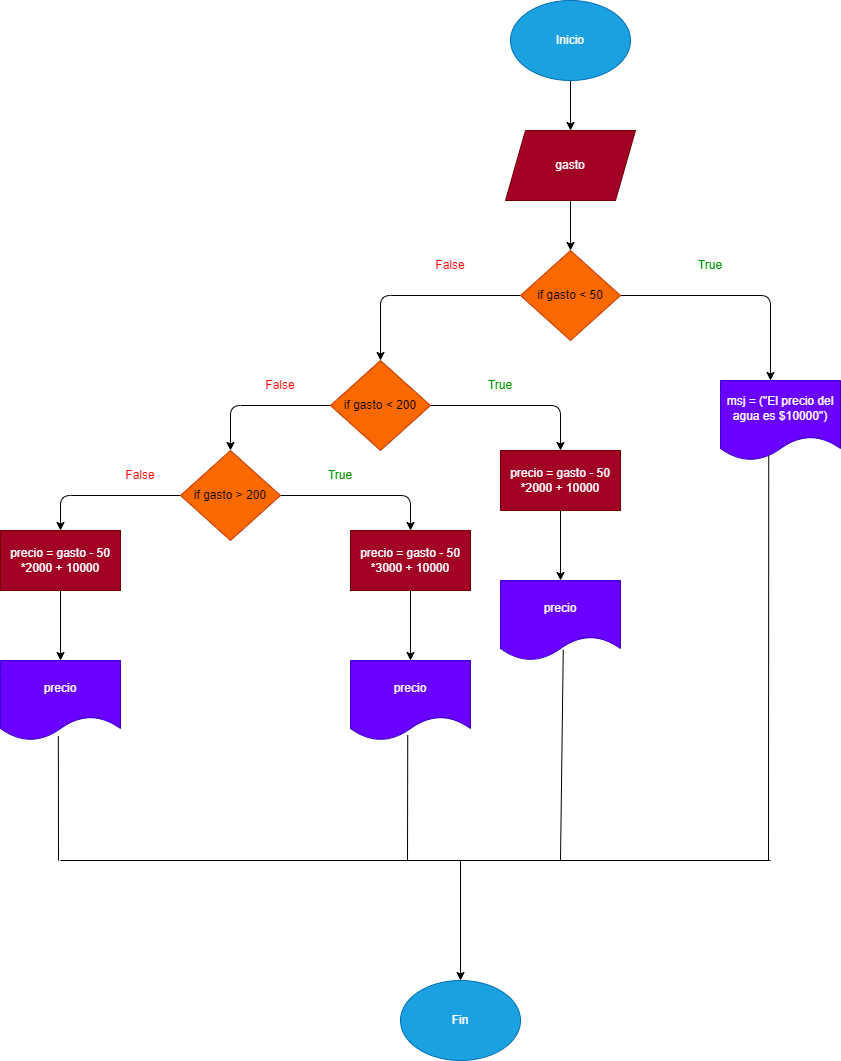

The diagram above was exported from draw.io. Its source (the exported page's mxGraphModel, read from the mxfile embedded in the PNG):
<mxGraphModel dx="1903" dy="469" grid="1" gridSize="10" guides="1" tooltips="1" connect="1" arrows="1" fold="1" page="1" pageScale="1" pageWidth="850" pageHeight="1100" math="0" shadow="0">
  <root>
    <mxCell id="0" />
    <mxCell id="1" parent="0" />
    <mxCell id="4" value="" style="edgeStyle=none;html=1;" parent="1" source="2" target="3" edge="1">
      <mxGeometry relative="1" as="geometry" />
    </mxCell>
    <mxCell id="2" value="Inicio" style="ellipse;whiteSpace=wrap;html=1;fillColor=#1ba1e2;fontColor=#ffffff;strokeColor=#006EAF;" parent="1" vertex="1">
      <mxGeometry x="390" y="40" width="120" height="80" as="geometry" />
    </mxCell>
    <mxCell id="6" value="" style="edgeStyle=none;html=1;" parent="1" source="3" target="5" edge="1">
      <mxGeometry relative="1" as="geometry" />
    </mxCell>
    <mxCell id="3" value="gasto" style="shape=parallelogram;perimeter=parallelogramPerimeter;whiteSpace=wrap;html=1;fixedSize=1;fillColor=#a20025;fontColor=#ffffff;strokeColor=#6F0000;" parent="1" vertex="1">
      <mxGeometry x="385" y="170" width="130" height="70" as="geometry" />
    </mxCell>
    <mxCell id="7" style="edgeStyle=none;html=1;" parent="1" source="5" edge="1">
      <mxGeometry relative="1" as="geometry">
        <mxPoint x="650" y="420" as="targetPoint" />
        <Array as="points">
          <mxPoint x="650" y="335" />
        </Array>
      </mxGeometry>
    </mxCell>
    <mxCell id="9" style="edgeStyle=none;html=1;" parent="1" source="5" edge="1">
      <mxGeometry relative="1" as="geometry">
        <mxPoint x="260" y="400" as="targetPoint" />
        <Array as="points">
          <mxPoint x="260" y="335" />
        </Array>
      </mxGeometry>
    </mxCell>
    <mxCell id="5" value="if gasto &amp;lt; 50" style="rhombus;whiteSpace=wrap;html=1;fillColor=#fa6800;fontColor=#000000;strokeColor=#C73500;" parent="1" vertex="1">
      <mxGeometry x="400" y="290" width="100" height="90" as="geometry" />
    </mxCell>
    <mxCell id="8" value="msj = (&quot;El precio del agua es $10000&quot;)" style="shape=document;whiteSpace=wrap;html=1;boundedLbl=1;fillColor=#6a00ff;fontColor=#ffffff;strokeColor=#3700CC;" parent="1" vertex="1">
      <mxGeometry x="600" y="420" width="120" height="80" as="geometry" />
    </mxCell>
    <mxCell id="12" value="" style="edgeStyle=none;html=1;" parent="1" source="10" target="11" edge="1">
      <mxGeometry relative="1" as="geometry">
        <Array as="points">
          <mxPoint x="440" y="445" />
        </Array>
      </mxGeometry>
    </mxCell>
    <mxCell id="17" style="edgeStyle=none;html=1;" parent="1" source="10" edge="1">
      <mxGeometry relative="1" as="geometry">
        <mxPoint x="110" y="490" as="targetPoint" />
        <Array as="points">
          <mxPoint x="110" y="445" />
        </Array>
      </mxGeometry>
    </mxCell>
    <mxCell id="10" value="if gasto &amp;lt; 200" style="rhombus;whiteSpace=wrap;html=1;fillColor=#fa6800;fontColor=#000000;strokeColor=#C73500;" parent="1" vertex="1">
      <mxGeometry x="210" y="400" width="100" height="90" as="geometry" />
    </mxCell>
    <mxCell id="32" value="" style="edgeStyle=none;html=1;" parent="1" source="11" target="31" edge="1">
      <mxGeometry relative="1" as="geometry" />
    </mxCell>
    <mxCell id="11" value="precio = gasto - 50 *2000 + 10000" style="whiteSpace=wrap;html=1;fillColor=#a20025;fontColor=#ffffff;strokeColor=#6F0000;" parent="1" vertex="1">
      <mxGeometry x="380" y="490" width="120" height="60" as="geometry" />
    </mxCell>
    <mxCell id="13" value="&lt;span&gt;True&lt;/span&gt;" style="text;html=1;strokeColor=none;fillColor=none;align=center;verticalAlign=middle;whiteSpace=wrap;rounded=0;fontColor=#009900;fontStyle=0" parent="1" vertex="1">
      <mxGeometry x="560" y="290" width="60" height="30" as="geometry" />
    </mxCell>
    <mxCell id="14" value="&lt;font color=&quot;#ff0000&quot;&gt;False&lt;/font&gt;" style="text;html=1;strokeColor=none;fillColor=none;align=center;verticalAlign=middle;whiteSpace=wrap;rounded=0;fontColor=#009900;" parent="1" vertex="1">
      <mxGeometry x="300" y="290" width="60" height="30" as="geometry" />
    </mxCell>
    <mxCell id="15" value="&lt;span&gt;True&lt;/span&gt;" style="text;html=1;strokeColor=none;fillColor=none;align=center;verticalAlign=middle;whiteSpace=wrap;rounded=0;fontColor=#009900;fontStyle=0" parent="1" vertex="1">
      <mxGeometry x="350" y="410" width="60" height="30" as="geometry" />
    </mxCell>
    <mxCell id="16" value="&lt;font color=&quot;#ff0000&quot;&gt;False&lt;/font&gt;" style="text;html=1;strokeColor=none;fillColor=none;align=center;verticalAlign=middle;whiteSpace=wrap;rounded=0;fontColor=#009900;" parent="1" vertex="1">
      <mxGeometry x="130" y="410" width="60" height="30" as="geometry" />
    </mxCell>
    <mxCell id="20" value="" style="edgeStyle=none;html=1;" parent="1" source="18" target="19" edge="1">
      <mxGeometry relative="1" as="geometry">
        <Array as="points">
          <mxPoint x="290" y="535" />
        </Array>
      </mxGeometry>
    </mxCell>
    <mxCell id="24" style="edgeStyle=none;html=1;" parent="1" source="18" edge="1">
      <mxGeometry relative="1" as="geometry">
        <mxPoint x="-60" y="570" as="targetPoint" />
        <Array as="points">
          <mxPoint x="-60" y="535" />
        </Array>
      </mxGeometry>
    </mxCell>
    <mxCell id="18" value="if gasto &amp;gt; 200" style="rhombus;whiteSpace=wrap;html=1;fillColor=#fa6800;fontColor=#000000;strokeColor=#C73500;" parent="1" vertex="1">
      <mxGeometry x="60" y="490" width="100" height="90" as="geometry" />
    </mxCell>
    <mxCell id="30" value="" style="edgeStyle=none;html=1;" parent="1" source="19" target="29" edge="1">
      <mxGeometry relative="1" as="geometry" />
    </mxCell>
    <mxCell id="19" value="precio = gasto - 50 *3000 + 10000" style="whiteSpace=wrap;html=1;fillColor=#a20025;fontColor=#ffffff;strokeColor=#6F0000;" parent="1" vertex="1">
      <mxGeometry x="230" y="570" width="120" height="60" as="geometry" />
    </mxCell>
    <mxCell id="21" value="&lt;span&gt;True&lt;/span&gt;" style="text;html=1;strokeColor=none;fillColor=none;align=center;verticalAlign=middle;whiteSpace=wrap;rounded=0;fontColor=#009900;fontStyle=0" parent="1" vertex="1">
      <mxGeometry x="190" y="500" width="60" height="30" as="geometry" />
    </mxCell>
    <mxCell id="22" value="&lt;font color=&quot;#ff0000&quot;&gt;False&lt;/font&gt;" style="text;html=1;strokeColor=none;fillColor=none;align=center;verticalAlign=middle;whiteSpace=wrap;rounded=0;fontColor=#009900;" parent="1" vertex="1">
      <mxGeometry x="-10" y="500" width="60" height="30" as="geometry" />
    </mxCell>
    <mxCell id="27" value="" style="edgeStyle=none;html=1;" parent="1" target="26" edge="1">
      <mxGeometry relative="1" as="geometry">
        <mxPoint x="-60" y="630" as="sourcePoint" />
      </mxGeometry>
    </mxCell>
    <mxCell id="26" value="precio" style="shape=document;whiteSpace=wrap;html=1;boundedLbl=1;fillColor=#6a00ff;fontColor=#ffffff;strokeColor=#3700CC;" parent="1" vertex="1">
      <mxGeometry x="-120" y="700" width="120" height="80" as="geometry" />
    </mxCell>
    <mxCell id="29" value="precio" style="shape=document;whiteSpace=wrap;html=1;boundedLbl=1;fillColor=#6a00ff;fontColor=#ffffff;strokeColor=#3700CC;" parent="1" vertex="1">
      <mxGeometry x="230" y="700" width="120" height="80" as="geometry" />
    </mxCell>
    <mxCell id="31" value="precio" style="shape=document;whiteSpace=wrap;html=1;boundedLbl=1;fillColor=#6a00ff;fontColor=#ffffff;strokeColor=#3700CC;" parent="1" vertex="1">
      <mxGeometry x="380" y="620" width="120" height="80" as="geometry" />
    </mxCell>
    <mxCell id="34" value="" style="endArrow=none;html=1;entryX=0.482;entryY=0.943;entryDx=0;entryDy=0;entryPerimeter=0;" parent="1" target="26" edge="1">
      <mxGeometry width="50" height="50" relative="1" as="geometry">
        <mxPoint x="-62" y="900" as="sourcePoint" />
        <mxPoint x="-50" y="850" as="targetPoint" />
      </mxGeometry>
    </mxCell>
    <mxCell id="35" value="" style="endArrow=none;html=1;entryX=0.477;entryY=0.931;entryDx=0;entryDy=0;entryPerimeter=0;" parent="1" target="29" edge="1">
      <mxGeometry width="50" height="50" relative="1" as="geometry">
        <mxPoint x="287" y="900" as="sourcePoint" />
        <mxPoint x="320" y="830" as="targetPoint" />
      </mxGeometry>
    </mxCell>
    <mxCell id="36" value="" style="endArrow=none;html=1;entryX=0.523;entryY=0.863;entryDx=0;entryDy=0;entryPerimeter=0;" parent="1" target="31" edge="1">
      <mxGeometry width="50" height="50" relative="1" as="geometry">
        <mxPoint x="440" y="900" as="sourcePoint" />
        <mxPoint x="450" y="730" as="targetPoint" />
      </mxGeometry>
    </mxCell>
    <mxCell id="37" value="" style="endArrow=none;html=1;entryX=0.402;entryY=0.939;entryDx=0;entryDy=0;entryPerimeter=0;" parent="1" target="8" edge="1">
      <mxGeometry width="50" height="50" relative="1" as="geometry">
        <mxPoint x="648" y="900" as="sourcePoint" />
        <mxPoint x="690" y="680" as="targetPoint" />
      </mxGeometry>
    </mxCell>
    <mxCell id="39" value="precio = gasto - 50 *2000 + 10000" style="whiteSpace=wrap;html=1;fillColor=#a20025;fontColor=#ffffff;strokeColor=#6F0000;" parent="1" vertex="1">
      <mxGeometry x="-120" y="570" width="120" height="60" as="geometry" />
    </mxCell>
    <mxCell id="41" value="" style="endArrow=none;html=1;" parent="1" edge="1">
      <mxGeometry width="50" height="50" relative="1" as="geometry">
        <mxPoint x="-60" y="900" as="sourcePoint" />
        <mxPoint x="650" y="900" as="targetPoint" />
      </mxGeometry>
    </mxCell>
    <mxCell id="42" value="" style="endArrow=classic;html=1;" parent="1" edge="1">
      <mxGeometry width="50" height="50" relative="1" as="geometry">
        <mxPoint x="340" y="900" as="sourcePoint" />
        <mxPoint x="340" y="1020" as="targetPoint" />
      </mxGeometry>
    </mxCell>
    <mxCell id="43" value="Fin" style="ellipse;whiteSpace=wrap;html=1;fillColor=#1ba1e2;fontColor=#ffffff;strokeColor=#006EAF;" parent="1" vertex="1">
      <mxGeometry x="280" y="1020" width="120" height="80" as="geometry" />
    </mxCell>
  </root>
</mxGraphModel>